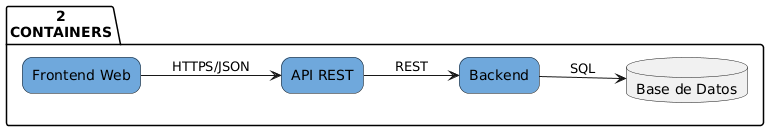

The diagram above was rendered by PlantUML. Its source (embedded in the PNG):
@startuml
skinparam backgroundColor white
skinparam shadowing false
skinparam defaultTextAlignment center
skinparam rectangle {
    RoundCorner 20
}

left to right direction

package "2\nCONTAINERS" {

    rectangle "Frontend Web" as frontend #6FA8DC

    rectangle "API REST" as api #6FA8DC

    rectangle "Backend" as backend #6FA8DC

    database "Base de Datos" as db

    frontend --> api : HTTPS/JSON
    api --> backend : REST
    backend --> db : SQL
}
@enduml